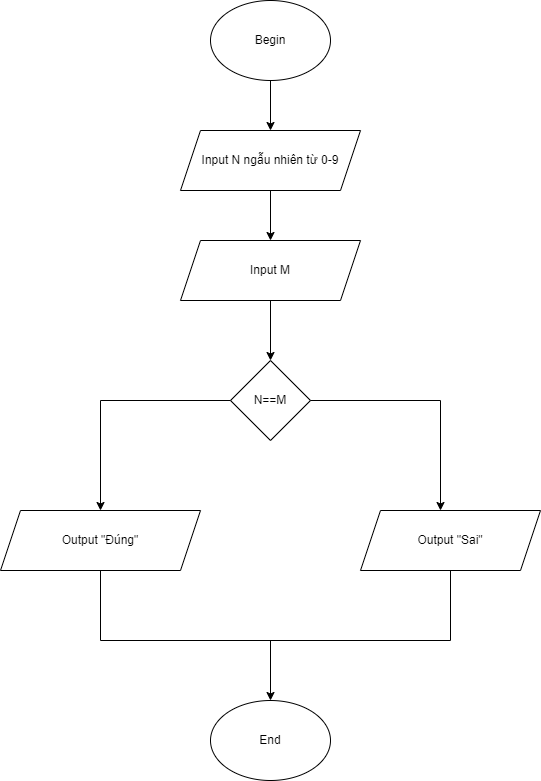

The diagram above was exported from draw.io. Its source (the exported page's mxGraphModel, read from the mxfile embedded in the PNG):
<mxGraphModel dx="868" dy="482" grid="1" gridSize="10" guides="1" tooltips="1" connect="1" arrows="1" fold="1" page="1" pageScale="1" pageWidth="827" pageHeight="1169" math="0" shadow="0">
  <root>
    <mxCell id="WIyWlLk6GJQsqaUBKTNV-0" />
    <mxCell id="WIyWlLk6GJQsqaUBKTNV-1" parent="WIyWlLk6GJQsqaUBKTNV-0" />
    <mxCell id="yhQn1XEvUeWm5fz3jUGw-0" value="Begin" style="ellipse;whiteSpace=wrap;html=1;" vertex="1" parent="WIyWlLk6GJQsqaUBKTNV-1">
      <mxGeometry x="320" y="80" width="120" height="80" as="geometry" />
    </mxCell>
    <mxCell id="yhQn1XEvUeWm5fz3jUGw-1" value="Input N ngẫu nhiên từ 0-9" style="shape=parallelogram;perimeter=parallelogramPerimeter;whiteSpace=wrap;html=1;fixedSize=1;" vertex="1" parent="WIyWlLk6GJQsqaUBKTNV-1">
      <mxGeometry x="290" y="210" width="180" height="60" as="geometry" />
    </mxCell>
    <mxCell id="yhQn1XEvUeWm5fz3jUGw-2" value="Input M" style="shape=parallelogram;perimeter=parallelogramPerimeter;whiteSpace=wrap;html=1;fixedSize=1;" vertex="1" parent="WIyWlLk6GJQsqaUBKTNV-1">
      <mxGeometry x="290" y="320" width="180" height="60" as="geometry" />
    </mxCell>
    <mxCell id="yhQn1XEvUeWm5fz3jUGw-3" value="N==M" style="rhombus;whiteSpace=wrap;html=1;" vertex="1" parent="WIyWlLk6GJQsqaUBKTNV-1">
      <mxGeometry x="340" y="440" width="80" height="80" as="geometry" />
    </mxCell>
    <mxCell id="yhQn1XEvUeWm5fz3jUGw-4" value="" style="endArrow=classic;html=1;rounded=0;exitX=0;exitY=0.5;exitDx=0;exitDy=0;" edge="1" parent="WIyWlLk6GJQsqaUBKTNV-1" source="yhQn1XEvUeWm5fz3jUGw-3">
      <mxGeometry width="50" height="50" relative="1" as="geometry">
        <mxPoint x="390" y="600" as="sourcePoint" />
        <mxPoint x="210" y="590" as="targetPoint" />
        <Array as="points">
          <mxPoint x="210" y="480" />
        </Array>
      </mxGeometry>
    </mxCell>
    <mxCell id="yhQn1XEvUeWm5fz3jUGw-6" value="" style="endArrow=classic;html=1;rounded=0;exitX=1;exitY=0.5;exitDx=0;exitDy=0;" edge="1" parent="WIyWlLk6GJQsqaUBKTNV-1" source="yhQn1XEvUeWm5fz3jUGw-3">
      <mxGeometry width="50" height="50" relative="1" as="geometry">
        <mxPoint x="390" y="600" as="sourcePoint" />
        <mxPoint x="550" y="590" as="targetPoint" />
        <Array as="points">
          <mxPoint x="550" y="480" />
        </Array>
      </mxGeometry>
    </mxCell>
    <mxCell id="yhQn1XEvUeWm5fz3jUGw-7" value="Output &quot;Đúng&quot;" style="shape=parallelogram;perimeter=parallelogramPerimeter;whiteSpace=wrap;html=1;fixedSize=1;" vertex="1" parent="WIyWlLk6GJQsqaUBKTNV-1">
      <mxGeometry x="110" y="590" width="200" height="60" as="geometry" />
    </mxCell>
    <mxCell id="yhQn1XEvUeWm5fz3jUGw-8" value="Output &quot;Sai&quot;" style="shape=parallelogram;perimeter=parallelogramPerimeter;whiteSpace=wrap;html=1;fixedSize=1;" vertex="1" parent="WIyWlLk6GJQsqaUBKTNV-1">
      <mxGeometry x="470" y="590" width="180" height="60" as="geometry" />
    </mxCell>
    <mxCell id="yhQn1XEvUeWm5fz3jUGw-9" value="End" style="ellipse;whiteSpace=wrap;html=1;" vertex="1" parent="WIyWlLk6GJQsqaUBKTNV-1">
      <mxGeometry x="320" y="780" width="120" height="80" as="geometry" />
    </mxCell>
    <mxCell id="yhQn1XEvUeWm5fz3jUGw-16" value="" style="endArrow=none;html=1;rounded=0;entryX=0.5;entryY=1;entryDx=0;entryDy=0;exitX=0.5;exitY=1;exitDx=0;exitDy=0;" edge="1" parent="WIyWlLk6GJQsqaUBKTNV-1" source="yhQn1XEvUeWm5fz3jUGw-8" target="yhQn1XEvUeWm5fz3jUGw-7">
      <mxGeometry width="50" height="50" relative="1" as="geometry">
        <mxPoint x="650" y="720" as="sourcePoint" />
        <mxPoint x="240" y="690" as="targetPoint" />
        <Array as="points">
          <mxPoint x="560" y="720" />
          <mxPoint x="210" y="720" />
        </Array>
      </mxGeometry>
    </mxCell>
    <mxCell id="yhQn1XEvUeWm5fz3jUGw-17" value="" style="endArrow=classic;html=1;rounded=0;entryX=0.5;entryY=0;entryDx=0;entryDy=0;" edge="1" parent="WIyWlLk6GJQsqaUBKTNV-1" target="yhQn1XEvUeWm5fz3jUGw-9">
      <mxGeometry width="50" height="50" relative="1" as="geometry">
        <mxPoint x="380" y="720" as="sourcePoint" />
        <mxPoint x="410" y="670" as="targetPoint" />
      </mxGeometry>
    </mxCell>
    <mxCell id="yhQn1XEvUeWm5fz3jUGw-18" value="" style="endArrow=classic;html=1;rounded=0;exitX=0.5;exitY=1;exitDx=0;exitDy=0;entryX=0.5;entryY=0;entryDx=0;entryDy=0;" edge="1" parent="WIyWlLk6GJQsqaUBKTNV-1" source="yhQn1XEvUeWm5fz3jUGw-2" target="yhQn1XEvUeWm5fz3jUGw-3">
      <mxGeometry width="50" height="50" relative="1" as="geometry">
        <mxPoint x="200" y="430" as="sourcePoint" />
        <mxPoint x="250" y="380" as="targetPoint" />
      </mxGeometry>
    </mxCell>
    <mxCell id="yhQn1XEvUeWm5fz3jUGw-19" value="" style="endArrow=classic;html=1;rounded=0;entryX=0.5;entryY=0;entryDx=0;entryDy=0;exitX=0.5;exitY=1;exitDx=0;exitDy=0;" edge="1" parent="WIyWlLk6GJQsqaUBKTNV-1" source="yhQn1XEvUeWm5fz3jUGw-1" target="yhQn1XEvUeWm5fz3jUGw-2">
      <mxGeometry width="50" height="50" relative="1" as="geometry">
        <mxPoint x="360" y="270" as="sourcePoint" />
        <mxPoint x="410" y="220" as="targetPoint" />
      </mxGeometry>
    </mxCell>
    <mxCell id="yhQn1XEvUeWm5fz3jUGw-20" value="" style="endArrow=classic;html=1;rounded=0;exitX=0.5;exitY=1;exitDx=0;exitDy=0;entryX=0.5;entryY=0;entryDx=0;entryDy=0;" edge="1" parent="WIyWlLk6GJQsqaUBKTNV-1" source="yhQn1XEvUeWm5fz3jUGw-0" target="yhQn1XEvUeWm5fz3jUGw-1">
      <mxGeometry width="50" height="50" relative="1" as="geometry">
        <mxPoint x="200" y="230" as="sourcePoint" />
        <mxPoint x="250" y="180" as="targetPoint" />
      </mxGeometry>
    </mxCell>
  </root>
</mxGraphModel>